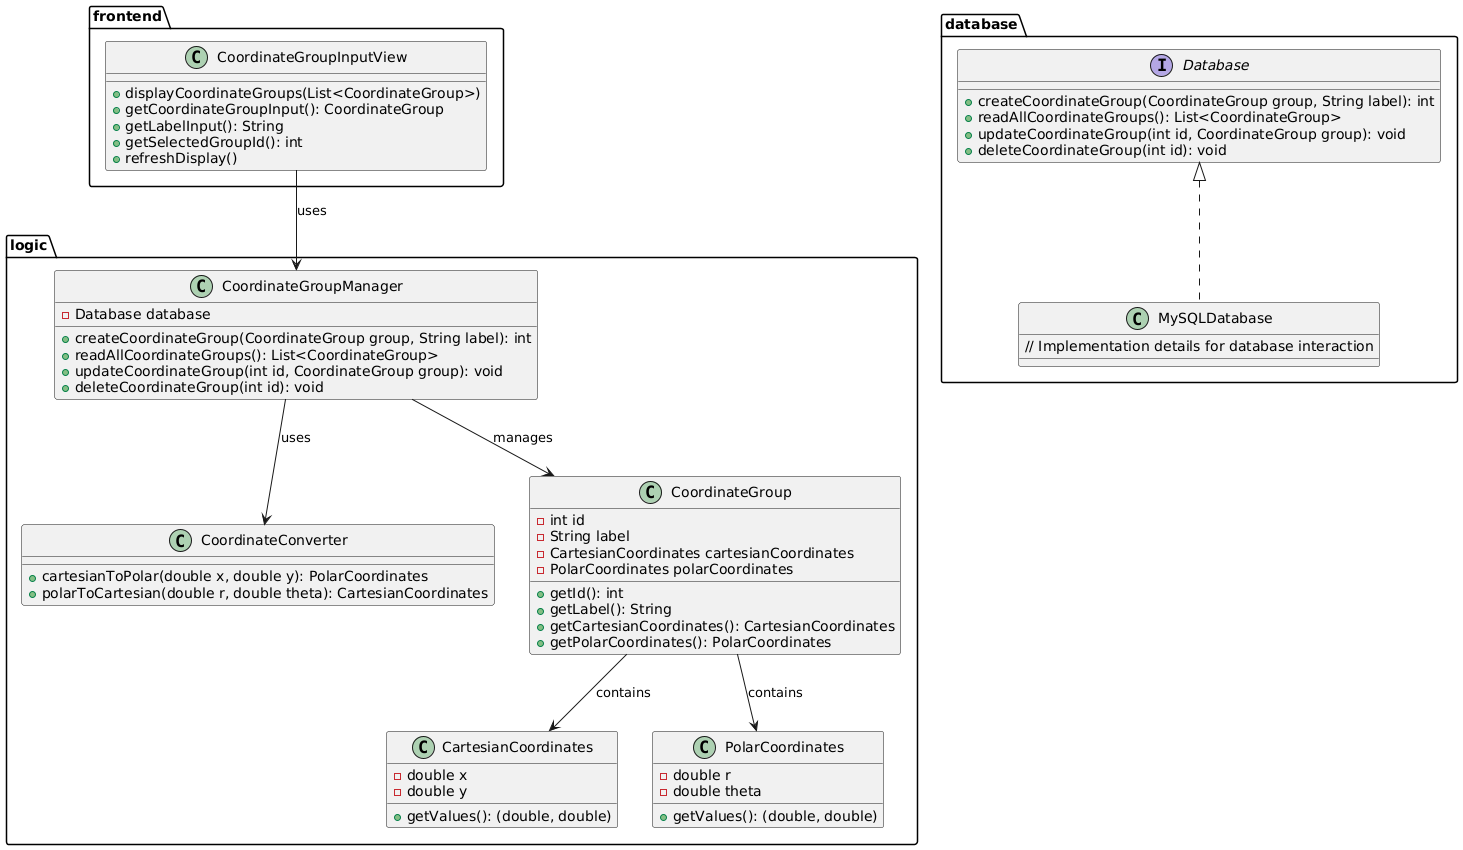

The diagram above was rendered by PlantUML. Its source (embedded in the PNG):
@startuml

package "frontend" {
  class CoordinateGroupInputView {
    + displayCoordinateGroups(List<CoordinateGroup>)
    + getCoordinateGroupInput(): CoordinateGroup
    + getLabelInput(): String
    + getSelectedGroupId(): int
    + refreshDisplay()
  }
}

package "logic" {
  class CoordinateConverter {
    + cartesianToPolar(double x, double y): PolarCoordinates
    + polarToCartesian(double r, double theta): CartesianCoordinates
  }

  class CoordinateGroupManager {
    - Database database
    + createCoordinateGroup(CoordinateGroup group, String label): int
    + readAllCoordinateGroups(): List<CoordinateGroup>
    + updateCoordinateGroup(int id, CoordinateGroup group): void
    + deleteCoordinateGroup(int id): void
  }

  class CartesianCoordinates {
    - double x
    - double y
    + getValues(): (double, double)
  }

  class PolarCoordinates {
    - double r
    - double theta
    + getValues(): (double, double)
  }
  
  class CoordinateGroup {
    - int id 
    - String label
    - CartesianCoordinates cartesianCoordinates
    - PolarCoordinates polarCoordinates
    + getId(): int
    + getLabel(): String
    + getCartesianCoordinates(): CartesianCoordinates
    + getPolarCoordinates(): PolarCoordinates

  }
}

package "database" {
  interface Database {
    + createCoordinateGroup(CoordinateGroup group, String label): int
    + readAllCoordinateGroups(): List<CoordinateGroup>
    + updateCoordinateGroup(int id, CoordinateGroup group): void
    + deleteCoordinateGroup(int id): void
  }

  class MySQLDatabase implements Database {
    // Implementation details for database interaction
  }
}


CoordinateGroupInputView --> CoordinateGroupManager : uses
CoordinateGroupManager --> CoordinateConverter : uses
CoordinateGroupManager --> CoordinateGroup : manages
CoordinateGroup --> CartesianCoordinates : contains
CoordinateGroup --> PolarCoordinates : contains

@enduml